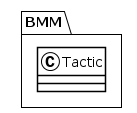

The diagram above was rendered by PlantUML. Its source (embedded in the PNG):
@startuml
!theme plain
package BMM {
class Tactic {
}
}
@enduml